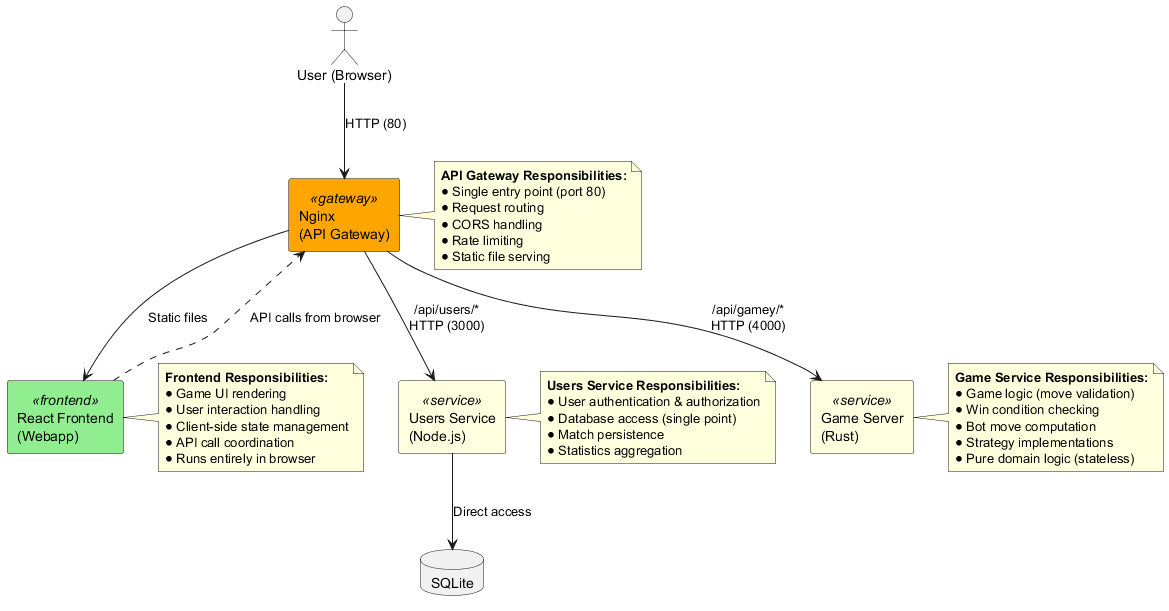

The diagram above was rendered by PlantUML. Its source (embedded in the PNG):
@startuml

skinparam rectangle {
  BackgroundColor<<frontend>> LightGreen
  BackgroundColor<<gateway>> Orange
  BackgroundColor<<service>> LightYellow
}

actor "User (Browser)" as user

rectangle "React Frontend\n(Webapp)" as frontend <<frontend>>
rectangle "Nginx\n(API Gateway)" as nginx <<gateway>>
rectangle "Users Service\n(Node.js)" as users <<service>>
rectangle "Game Server\n(Rust)" as game <<service>>
database "SQLite" as db

user --> nginx : HTTP (80)
nginx --> frontend : Static files
nginx --> users : /api/users/*\nHTTP (3000)
nginx --> game : /api/gamey/*\nHTTP (4000)
frontend ..> nginx : API calls from browser
users --> db : Direct access

note right of nginx
  **API Gateway Responsibilities:**
  • Single entry point (port 80)
  • Request routing
  • CORS handling
  • Rate limiting
  • Static file serving
end note

note right of frontend
  **Frontend Responsibilities:**
  • Game UI rendering
  • User interaction handling
  • Client-side state management
  • API call coordination
  • Runs entirely in browser
end note

note right of users
  **Users Service Responsibilities:**
  • User authentication & authorization
  • Database access (single point)
  • Match persistence
  • Statistics aggregation
end note

note right of game
  **Game Service Responsibilities:**
  • Game logic (move validation)
  • Win condition checking
  • Bot move computation
  • Strategy implementations
  • Pure domain logic (stateless)
end note

@enduml